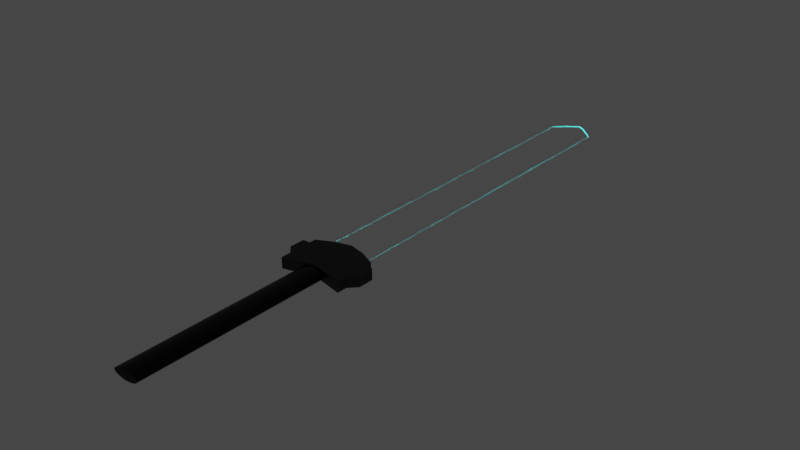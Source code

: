 # Source: voom_longsword.blend  (saved by Blender 3.1.7; exported with 4.5.12 LTS)
import bpy
from mathutils import Matrix  # noqa: F401  (used for matrix-valued properties, if any)

bpy.ops.wm.read_factory_settings(use_empty=True)
scene = bpy.context.scene
scene.name = 'Scene'

# ---- collections
col_collection = bpy.data.collections.new('Collection'); scene.collection.children.link(col_collection)

# ---- materials (node trees are filled in below, after node groups)
mat_material_001 = bpy.data.materials.new('Material.001')
mat_material_001.use_transparent_shadow = False
mat_material_002 = bpy.data.materials.new('Material.002')
mat_material_002.use_transparent_shadow = False
mat_material = bpy.data.materials.new('Material')
mat_material.alpha_threshold = 0.0
mat_material.use_transparent_shadow = False
mat_material.line_color = (0.0, 0.0, 0.0, 1.0)

# ---- node groups
ng_auto_smooth = bpy.data.node_groups.new('Auto Smooth', 'GeometryNodeTree')
_s = ng_auto_smooth.interface.new_socket(name='Geometry', in_out='OUTPUT', socket_type='NodeSocketGeometry')
_s = ng_auto_smooth.interface.new_socket(name='Geometry', in_out='INPUT', socket_type='NodeSocketGeometry')
_s = ng_auto_smooth.interface.new_socket(name='Angle', in_out='INPUT', socket_type='NodeSocketFloat')
_s.subtype = 'ANGLE'
_s.min_value = 0.0
_s.max_value = 3.142
ng_auto_smooth.is_modifier = True
_N = ng_auto_smooth.nodes; _L = ng_auto_smooth.links
n0 = _N.new('NodeGroupOutput'); n0.name = 'Group Output'; n0.location = (480, -100)
n1 = _N.new('NodeGroupInput'); n1.name = 'Group Input'; n1.location = (-420, -300)
n2 = _N.new('NodeGroupInput'); n2.name = 'Group Input.001'; n2.location = (-60, -100)
n3 = _N.new('GeometryNodeSetShadeSmooth'); n3.name = 'Set Shade Smooth'; n3.location = (120, -100)
n3.domain = 'EDGE'
n4 = _N.new('GeometryNodeSetShadeSmooth'); n4.name = 'Set Shade Smooth.001'; n4.location = (300, -100)
n5 = _N.new('GeometryNodeInputMeshEdgeAngle'); n5.name = 'Edge Angle'; n5.location = (-420, -220)
n6 = _N.new('GeometryNodeInputEdgeSmooth'); n6.name = 'Is Edge Smooth'; n6.location = (-60, -160)
n7 = _N.new('GeometryNodeInputShadeSmooth'); n7.name = 'Is Face Smooth'; n7.location = (-240, -340)
n8 = _N.new('FunctionNodeBooleanMath'); n8.name = 'Boolean Math'; n8.location = (-60, -220)
n9 = _N.new('FunctionNodeCompare'); n9.name = 'Compare'; n9.location = (-240, -180)
n9.operation = 'LESS_EQUAL'
_L.new(n5.outputs[0], n9.inputs[0])
_L.new(n4.outputs[0], n0.inputs[0])
_L.new(n1.outputs[1], n9.inputs[1])
_L.new(n9.outputs[0], n8.inputs[0])
_L.new(n7.outputs[0], n8.inputs[1])
_L.new(n2.outputs[0], n3.inputs[0])
_L.new(n6.outputs[0], n3.inputs[1])
_L.new(n3.outputs[0], n4.inputs[0])
_L.new(n8.outputs[0], n3.inputs[2])
n0.is_active_output = True

# ---- material node trees
mat_material_001.use_nodes = True; mat_material_001.node_tree.nodes.clear()
_N = mat_material_001.node_tree.nodes; _L = mat_material_001.node_tree.links
n0 = _N.new('ShaderNodeBsdfPrincipled'); n0.name = 'Principled BSDF'; n0.location = (10, 300)
n0.distribution = 'GGX'
n0.subsurface_method = 'RANDOM_WALK_SKIN'
n0.inputs[0].default_value = (0.02453, 0.8, 0.3444, 1.0)
n0.inputs[3].default_value = 1.45
n0.inputs[27].default_value = (0.03726, 0.943, 1.0, 1.0)
n0.inputs[28].default_value = 6.8
n1 = _N.new('ShaderNodeOutputMaterial'); n1.name = 'Material Output'; n1.location = (300, 300)
_L.new(n0.outputs[0], n1.inputs[0])
n1.is_active_output = True
mat_material_002.use_nodes = True; mat_material_002.node_tree.nodes.clear()
_N = mat_material_002.node_tree.nodes; _L = mat_material_002.node_tree.links
n0 = _N.new('ShaderNodeBsdfPrincipled'); n0.name = 'Principled BSDF'; n0.location = (10, 300)
n0.distribution = 'GGX'
n0.subsurface_method = 'RANDOM_WALK_SKIN'
n0.inputs[0].default_value = (0.05497, 0.05497, 0.05497, 1.0)
n0.inputs[1].default_value = 1.0
n0.inputs[3].default_value = 1.45
n0.inputs[27].default_value = (0.0, 0.0, 0.0, 1.0)
n0.inputs[28].default_value = 1.0
n1 = _N.new('ShaderNodeOutputMaterial'); n1.name = 'Material Output'; n1.location = (300, 300)
_L.new(n0.outputs[0], n1.inputs[0])
n1.is_active_output = True
mat_material.use_nodes = True; mat_material.node_tree.nodes.clear()
_N = mat_material.node_tree.nodes; _L = mat_material.node_tree.links
n0 = _N.new('ShaderNodeOutputMaterial'); n0.name = 'Material Output'; n0.location = (300, 300)
n1 = _N.new('ShaderNodeBsdfPrincipled'); n1.name = 'Principled BSDF'; n1.location = (10, 300)
n1.distribution = 'GGX'
n1.subsurface_method = 'RANDOM_WALK_SKIN'
n1.inputs[0].default_value = (0.01109, 0.01109, 0.01109, 1.0)
n1.inputs[1].default_value = 1.0
n1.inputs[2].default_value = 0.4
n1.inputs[3].default_value = 1.45
n1.inputs[27].default_value = (0.0, 0.0, 0.0, 1.0)
n1.inputs[28].default_value = 1.0
_L.new(n1.outputs[0], n0.inputs[0])
n0.is_active_output = True

# ---- world
world_world = bpy.data.worlds.new('World'); scene.world = world_world
world_world.use_nodes = True; world_world.node_tree.nodes.clear()
_N = world_world.node_tree.nodes; _L = world_world.node_tree.links
n0 = _N.new('ShaderNodeOutputWorld'); n0.name = 'World Output'; n0.location = (300, 300)
n1 = _N.new('ShaderNodeBackground'); n1.name = 'Background'; n1.location = (10, 300)
n1.inputs[0].default_value = (0.05088, 0.05088, 0.05088, 1.0)
_L.new(n1.outputs[0], n0.inputs[0])
n0.is_active_output = True
world_world.color = (0.05088, 0.05088, 0.05088)
world_world.use_sun_shadow = False
world_world.sun_shadow_jitter_overblur = 0.0

# ---- meshes
me_cube_001 = bpy.data.meshes.new('Cube.001')
me_cube_001.from_pydata([(-1.0, -1.0, -1.0), (-1.0, -1.0, 1.0), (-1.0, 1.005, -1.0), (-1.0, 1.005, 1.0), (1.0, -1.0, -1.0), (1.0, -1.0, 1.0), (1.0, 1.005, -1.0), (1.0, 1.005, 1.0), (0.0, 1.106, -1.0), (0.0, 1.106, 1.0), (-1.0, 1.005, 0.0), (-0.5, 1.063, -1.0), (0.5, 1.063, 1.0), (1.0, 1.005, 0.0), (0.5, 1.063, -1.0), (-0.5, 1.063, 1.0), (0.0, 1.106, 0.0), (-0.5, 1.063, 0.0), (0.5, 1.063, 0.0)], [], [(0, 1, 3, 10, 2), (18, 12, 7, 13), (6, 13, 7, 5, 4), (4, 5, 1, 0), (2, 11, 8, 14, 6, 4, 0), (7, 12, 9, 15, 3, 1, 5), (17, 15, 9, 16), (11, 17, 16, 8), (2, 10, 17, 11), (10, 3, 15, 17), (14, 18, 13, 6), (8, 16, 18, 14), (16, 9, 12, 18)])
_uv = me_cube_001.uv_layers.new(name='UVMap')
_uv.uv.foreach_set('vector', [0.375, 0.0, 0.625, 0.0, 0.625, 0.25, 0.5, 0.25, 0.375, 0.25, 0.5, 0.4375, 0.625, 0.4375, 0.625, 0.5, 0.5, 0.5, 0.375, 0.5, 0.5, 0.5, 0.625, 0.5, 0.625, 0.75, 0.375, 0.75, 0.375, 0.75, 0.625, 0.75, 0.625, 1.0, 0.375, 1.0, 0.125, 0.5, 0.1875, 0.5, 0.25, 0.5, 0.3125, 0.5, 0.375, 0.5, 0.375, 0.75, 0.125, 0.75, 0.625, 0.5, 0.6875, 0.5, 0.75, 0.5, 0.8125, 0.5, 0.875, 0.5, 0.875, 0.75, 0.625, 0.75, 0.5, 0.3125, 0.625, 0.3125, 0.625, 0.375, 0.5, 0.375, 0.375, 0.3125, 0.5, 0.3125, 0.5, 0.375, 0.375, 0.375, 0.375, 0.25, 0.5, 0.25, 0.5, 0.3125, 0.375, 0.3125, 0.5, 0.25, 0.625, 0.25, 0.625, 0.3125, 0.5, 0.3125, 0.375, 0.4375, 0.5, 0.4375, 0.5, 0.5, 0.375, 0.5, 0.375, 0.375, 0.5, 0.375, 0.5, 0.4375, 0.375, 0.4375, 0.5, 0.375, 0.625, 0.375, 0.625, 0.4375, 0.5, 0.4375])
me_cube_001.materials.append(mat_material_001)
me_cube_001.use_remesh_fix_poles = True
me_cube_001.use_remesh_preserve_attributes = False
me_cube_001.update()
me_cube_002 = bpy.data.meshes.new('Cube.002')
me_cube_002.from_pydata([(-1.0, -1.348, -1.0), (-1.0, -1.348, 1.0), (-1.0, 0.9263, -1.0), (-1.0, 0.9263, 1.0), (1.0, -1.348, -1.0), (1.0, -1.348, 1.0), (1.0, 0.9263, -1.0), (1.0, 0.9263, 1.0), (-1.0, -0.2578, -1.0), (-1.0, -0.2578, 1.0), (1.0, -0.2578, -1.0), (1.0, -0.2578, 1.0), (-1.0, -0.8239, -1.0), (-1.0, -1.348, 0.0), (-1.0, 0.3339, 1.0), (-1.0, 0.9263, 0.0), (0.0, 0.4796, -1.0), (0.0, 0.4796, 1.0), (1.0, 0.9263, 0.0), (1.0, 0.3339, -1.0), (1.0, -0.8239, 1.0), (1.0, -1.348, 0.0), (0.0, -2.227, -1.0), (0.0, -2.227, 1.0), (-1.0, 0.3339, -1.0), (-1.0, -0.8239, 1.0), (1.0, -0.8239, -1.0), (1.0, 0.3339, 1.0), (0.0, -0.9989, 1.0), (0.0, -0.9989, -1.0), (1.0, -0.2578, 0.0), (-1.0, -0.2578, 0.0), (-1.0, -0.8239, 0.0), (0.0, -0.2718, -1.0), (0.0, -0.2718, 1.0), (0.0, -1.663, 1.0), (0.0, -1.663, -1.0), (0.0, -2.227, 0.0), (1.0, -0.8239, 0.0), (0.5, -1.923, -1.0), (-0.5, -1.923, 1.0), (-0.5, -1.923, -1.0), (0.5, -1.923, 1.0), (-0.5, -1.923, 0.0), (0.5, -1.923, 0.0), (-1.237, 0.3339, 1.0), (-1.0, 0.9263, 1.0), (-1.0, 0.9263, 0.0), (-1.0, 0.9263, -1.0), (1.0, 0.9263, 0.0), (1.0, 0.9263, -1.0), (1.237, 0.3339, -1.0), (-1.237, 0.3339, -1.0), (-1.237, -0.2578, -1.0), (1.237, 0.3339, 1.0), (1.237, -0.2578, 1.0), (1.237, -0.2578, 0.0), (1.237, -0.2578, -1.0), (-1.237, -0.2578, 0.0), (-1.237, -0.2578, 1.0), (1.0, 0.9263, 1.0), (1.237, 0.3339, 0.0), (-1.237, 0.3339, 0.0), (-1.0, 1.69, 0.0), (-1.0, 1.69, -1.0), (0.0, 1.107, -1.0), (0.0, 1.107, 1.0), (1.0, 1.69, 1.0), (1.0, 1.69, 0.0), (1.0, 1.69, -1.0), (-1.0, 1.69, 1.0), (0.0, 1.107, 0.0), (1.0, -0.8239, 0.0), (1.0, -0.8239, -1.0), (1.0, -0.8239, 1.0), (1.237, -0.8239, 0.0), (1.237, -0.8239, 1.0), (1.237, -0.8239, -1.0), (-1.0, -0.8239, 0.0), (-1.0, -0.8239, -1.0), (-1.0, -0.8239, 1.0), (-1.237, -0.8239, 0.0), (-1.237, -0.8239, 1.0), (-1.237, -0.8239, -1.0)], [], [(10, 57, 77, 73), (15, 3, 70, 63), (38, 20, 5, 21), (43, 40, 1, 13), (36, 26, 4, 39, 22), (35, 25, 1, 40, 23), (34, 14, 9, 28), (33, 19, 10, 29), (15, 2, 48, 47), (32, 25, 9, 31), (12, 32, 31, 8), (0, 13, 32, 12), (13, 1, 25, 32), (2, 24, 52, 48), (14, 3, 46, 45), (59, 58, 81, 82), (24, 33, 29, 8), (2, 16, 33, 24), (16, 6, 19, 33), (27, 34, 28, 11), (7, 17, 34, 27), (17, 3, 14, 34), (20, 35, 23, 42, 5), (11, 28, 35, 20), (28, 9, 25, 35), (12, 36, 22, 41, 0), (8, 29, 36, 12), (29, 10, 26, 36), (41, 43, 13, 0), (39, 44, 37, 22), (44, 42, 23, 37), (26, 38, 21, 4), (10, 30, 38, 26), (30, 11, 20, 38), (2, 15, 63, 64), (3, 17, 66, 70), (17, 7, 67, 66), (57, 56, 75, 77), (3, 15, 47, 46), (27, 11, 55, 54), (21, 5, 42, 44), (4, 21, 44, 39), (22, 37, 43, 41), (37, 23, 40, 43), (62, 45, 46, 47), (61, 54, 55, 56), (51, 61, 56, 57), (50, 49, 61, 51), (49, 60, 54, 61), (52, 62, 47, 48), (53, 58, 62, 52), (58, 59, 45, 62), (18, 7, 60, 49), (8, 31, 78, 79), (24, 8, 53, 52), (10, 19, 51, 57), (7, 27, 54, 60), (6, 18, 49, 50), (19, 6, 50, 51), (9, 14, 45, 59), (71, 66, 67, 68), (65, 71, 68, 69), (64, 63, 71, 65), (63, 70, 66, 71), (18, 6, 69, 68), (7, 18, 68, 67), (16, 2, 64, 65), (6, 16, 65, 69), (72, 73, 77, 75), (74, 72, 75, 76), (55, 11, 74, 76), (30, 10, 73, 72), (56, 55, 76, 75), (11, 30, 72, 74), (78, 80, 82, 81), (79, 78, 81, 83), (31, 9, 80, 78), (9, 59, 82, 80), (53, 8, 79, 83), (58, 53, 83, 81)])
_uv = me_cube_002.uv_layers.new(name='UVMap')
_uv.uv.foreach_set('vector', [0.375, 0.625, 0.375, 0.625, 0.375, 0.625, 0.375, 0.625, 0.5, 0.25, 0.625, 0.25, 0.625, 0.25, 0.5, 0.25, 0.5, 0.6875, 0.625, 0.6875, 0.625, 0.75, 0.5, 0.75, 0.5, 0.9375, 0.625, 0.9375, 0.625, 1.0, 0.5, 1.0, 0.25, 0.6875, 0.375, 0.6875, 0.375, 0.75, 0.3125, 0.75, 0.25, 0.75, 0.75, 0.6875, 0.875, 0.6875, 0.875, 0.75, 0.8125, 0.75, 0.75, 0.75, 0.75, 0.5625, 0.875, 0.5625, 0.875, 0.625, 0.75, 0.625, 0.25, 0.5625, 0.375, 0.5625, 0.375, 0.625, 0.25, 0.625, 0.5, 0.25, 0.375, 0.25, 0.375, 0.25, 0.5, 0.25, 0.5, 0.0625, 0.625, 0.0625, 0.625, 0.125, 0.5, 0.125, 0.375, 0.0625, 0.5, 0.0625, 0.5, 0.125, 0.375, 0.125, 0.375, 0.0, 0.5, 0.0, 0.5, 0.0625, 0.375, 0.0625, 0.5, 0.0, 0.625, 0.0, 0.625, 0.0625, 0.5, 0.0625, 0.125, 0.5, 0.125, 0.5625, 0.125, 0.5625, 0.125, 0.5, 0.875, 0.5625, 0.875, 0.5, 0.875, 0.5, 0.875, 0.5625, 0.625, 0.125, 0.5, 0.125, 0.5, 0.125, 0.625, 0.125, 0.125, 0.5625, 0.25, 0.5625, 0.25, 0.625, 0.125, 0.625, 0.125, 0.5, 0.25, 0.5, 0.25, 0.5625, 0.125, 0.5625, 0.25, 0.5, 0.375, 0.5, 0.375, 0.5625, 0.25, 0.5625, 0.625, 0.5625, 0.75, 0.5625, 0.75, 0.625, 0.625, 0.625, 0.625, 0.5, 0.75, 0.5, 0.75, 0.5625, 0.625, 0.5625, 0.75, 0.5, 0.875, 0.5, 0.875, 0.5625, 0.75, 0.5625, 0.625, 0.6875, 0.75, 0.6875, 0.75, 0.75, 0.6875, 0.75, 0.625, 0.75, 0.625, 0.625, 0.75, 0.625, 0.75, 0.6875, 0.625, 0.6875, 0.75, 0.625, 0.875, 0.625, 0.875, 0.6875, 0.75, 0.6875, 0.125, 0.6875, 0.25, 0.6875, 0.25, 0.75, 0.1875, 0.75, 0.125, 0.75, 0.125, 0.625, 0.25, 0.625, 0.25, 0.6875, 0.125, 0.6875, 0.25, 0.625, 0.375, 0.625, 0.375, 0.6875, 0.25, 0.6875, 0.375, 0.9375, 0.5, 0.9375, 0.5, 1.0, 0.375, 1.0, 0.375, 0.8125, 0.5, 0.8125, 0.5, 0.875, 0.375, 0.875, 0.5, 0.8125, 0.625, 0.8125, 0.625, 0.875, 0.5, 0.875, 0.375, 0.6875, 0.5, 0.6875, 0.5, 0.75, 0.375, 0.75, 0.375, 0.625, 0.5, 0.625, 0.5, 0.6875, 0.375, 0.6875, 0.5, 0.625, 0.625, 0.625, 0.625, 0.6875, 0.5, 0.6875, 0.375, 0.25, 0.5, 0.25, 0.5, 0.25, 0.375, 0.25, 0.875, 0.5, 0.75, 0.5, 0.75, 0.5, 0.875, 0.5, 0.75, 0.5, 0.625, 0.5, 0.625, 0.5, 0.75, 0.5, 0.375, 0.625, 0.5, 0.625, 0.5, 0.625, 0.375, 0.625, 0.625, 0.25, 0.5, 0.25, 0.5, 0.25, 0.625, 0.25, 0.625, 0.5625, 0.625, 0.625, 0.625, 0.625, 0.625, 0.5625, 0.5, 0.75, 0.625, 0.75, 0.625, 0.8125, 0.5, 0.8125, 0.375, 0.75, 0.5, 0.75, 0.5, 0.8125, 0.375, 0.8125, 0.375, 0.875, 0.5, 0.875, 0.5, 0.9375, 0.375, 0.9375, 0.5, 0.875, 0.625, 0.875, 0.625, 0.9375, 0.5, 0.9375, 0.5, 0.1875, 0.625, 0.1875, 0.625, 0.25, 0.5, 0.25, 0.5, 0.5625, 0.625, 0.5625, 0.625, 0.625, 0.5, 0.625, 0.375, 0.5625, 0.5, 0.5625, 0.5, 0.625, 0.375, 0.625, 0.375, 0.5, 0.5, 0.5, 0.5, 0.5625, 0.375, 0.5625, 0.5, 0.5, 0.625, 0.5, 0.625, 0.5625, 0.5, 0.5625, 0.375, 0.1875, 0.5, 0.1875, 0.5, 0.25, 0.375, 0.25, 0.375, 0.125, 0.5, 0.125, 0.5, 0.1875, 0.375, 0.1875, 0.5, 0.125, 0.625, 0.125, 0.625, 0.1875, 0.5, 0.1875, 0.5, 0.5, 0.625, 0.5, 0.625, 0.5, 0.5, 0.5, 0.375, 0.125, 0.5, 0.125, 0.5, 0.125, 0.375, 0.125, 0.125, 0.5625, 0.125, 0.625, 0.125, 0.625, 0.125, 0.5625, 0.375, 0.625, 0.375, 0.5625, 0.375, 0.5625, 0.375, 0.625, 0.625, 0.5, 0.625, 0.5625, 0.625, 0.5625, 0.625, 0.5, 0.375, 0.5, 0.5, 0.5, 0.5, 0.5, 0.375, 0.5, 0.375, 0.5625, 0.375, 0.5, 0.375, 0.5, 0.375, 0.5625, 0.875, 0.625, 0.875, 0.5625, 0.875, 0.5625, 0.875, 0.625, 0.5, 0.375, 0.625, 0.375, 0.625, 0.5, 0.5, 0.5, 0.375, 0.375, 0.5, 0.375, 0.5, 0.5, 0.375, 0.5, 0.375, 0.25, 0.5, 0.25, 0.5, 0.375, 0.375, 0.375, 0.5, 0.25, 0.625, 0.25, 0.625, 0.375, 0.5, 0.375, 0.5, 0.5, 0.375, 0.5, 0.375, 0.5, 0.5, 0.5, 0.625, 0.5, 0.5, 0.5, 0.5, 0.5, 0.625, 0.5, 0.25, 0.5, 0.125, 0.5, 0.125, 0.5, 0.25, 0.5, 0.375, 0.5, 0.25, 0.5, 0.25, 0.5, 0.375, 0.5, 0.5, 0.625, 0.375, 0.625, 0.375, 0.625, 0.5, 0.625, 0.625, 0.625, 0.5, 0.625, 0.5, 0.625, 0.625, 0.625, 0.625, 0.625, 0.625, 0.625, 0.625, 0.625, 0.625, 0.625, 0.5, 0.625, 0.375, 0.625, 0.375, 0.625, 0.5, 0.625, 0.5, 0.625, 0.625, 0.625, 0.625, 0.625, 0.5, 0.625, 0.625, 0.625, 0.5, 0.625, 0.5, 0.625, 0.625, 0.625, 0.5, 0.125, 0.625, 0.125, 0.625, 0.125, 0.5, 0.125, 0.375, 0.125, 0.5, 0.125, 0.5, 0.125, 0.375, 0.125, 0.5, 0.125, 0.625, 0.125, 0.625, 0.125, 0.5, 0.125, 0.875, 0.625, 0.875, 0.625, 0.875, 0.625, 0.875, 0.625, 0.125, 0.625, 0.125, 0.625, 0.125, 0.625, 0.125, 0.625, 0.5, 0.125, 0.375, 0.125, 0.375, 0.125, 0.5, 0.125])
me_cube_002.materials.append(mat_material_002)
me_cube_002.use_remesh_fix_poles = True
me_cube_002.use_remesh_preserve_attributes = False
me_cube_002.update()
me_cylinder = bpy.data.meshes.new('Cylinder')
me_cylinder.from_pydata([(0.0, 1.0, -1.0), (0.0, 1.0, 1.0), (0.1951, 0.9808, -1.0), (0.1951, 0.9808, 1.0), (0.3827, 0.9239, -1.0), (0.3827, 0.9239, 1.0), (0.5556, 0.8315, -1.0), (0.5556, 0.8315, 1.0), (0.7071, 0.7071, -1.0), (0.7071, 0.7071, 1.0), (0.8315, 0.5556, -1.0), (0.8315, 0.5556, 1.0), (0.9239, 0.3827, -1.0), (0.9239, 0.3827, 1.0), (0.9808, 0.1951, -1.0), (0.9808, 0.1951, 1.0), (1.0, -4.371e-08, -1.0), (1.0, -4.371e-08, 1.0), (0.9808, -0.1951, -1.0), (0.9808, -0.1951, 1.0), (0.9239, -0.3827, -1.0), (0.9239, -0.3827, 1.0), (0.8315, -0.5556, -1.0), (0.8315, -0.5556, 1.0), (0.7071, -0.7071, -1.0), (0.7071, -0.7071, 1.0), (0.5556, -0.8315, -1.0), (0.5556, -0.8315, 1.0), (0.3827, -0.9239, -1.0), (0.3827, -0.9239, 1.0), (0.1951, -0.9808, -1.0), (0.1951, -0.9808, 1.0), (-8.742e-08, -1.0, -1.0), (-8.742e-08, -1.0, 1.0), (-0.1951, -0.9808, -1.0), (-0.1951, -0.9808, 1.0), (-0.3827, -0.9239, -1.0), (-0.3827, -0.9239, 1.0), (-0.5556, -0.8315, -1.0), (-0.5556, -0.8315, 1.0), (-0.7071, -0.7071, -1.0), (-0.7071, -0.7071, 1.0), (-0.8315, -0.5556, -1.0), (-0.8315, -0.5556, 1.0), (-0.9239, -0.3827, -1.0), (-0.9239, -0.3827, 1.0), (-0.9808, -0.1951, -1.0), (-0.9808, -0.1951, 1.0), (-1.0, 1.192e-08, -1.0), (-1.0, 1.192e-08, 1.0), (-0.9808, 0.1951, -1.0), (-0.9808, 0.1951, 1.0), (-0.9239, 0.3827, -1.0), (-0.9239, 0.3827, 1.0), (-0.8315, 0.5556, -1.0), (-0.8315, 0.5556, 1.0), (-0.7071, 0.7071, -1.0), (-0.7071, 0.7071, 1.0), (-0.5556, 0.8315, -1.0), (-0.5556, 0.8315, 1.0), (-0.3827, 0.9239, -1.0), (-0.3827, 0.9239, 1.0), (-0.1951, 0.9808, -1.0), (-0.1951, 0.9808, 1.0)], [], [(0, 1, 3, 2), (2, 3, 5, 4), (4, 5, 7, 6), (6, 7, 9, 8), (8, 9, 11, 10), (10, 11, 13, 12), (12, 13, 15, 14), (14, 15, 17, 16), (16, 17, 19, 18), (18, 19, 21, 20), (20, 21, 23, 22), (22, 23, 25, 24), (24, 25, 27, 26), (26, 27, 29, 28), (28, 29, 31, 30), (30, 31, 33, 32), (32, 33, 35, 34), (34, 35, 37, 36), (36, 37, 39, 38), (38, 39, 41, 40), (40, 41, 43, 42), (42, 43, 45, 44), (44, 45, 47, 46), (46, 47, 49, 48), (48, 49, 51, 50), (50, 51, 53, 52), (52, 53, 55, 54), (54, 55, 57, 56), (56, 57, 59, 58), (58, 59, 61, 60), (3, 1, 63, 61, 59, 57, 55, 53, 51, 49, 47, 45, 43, 41, 39, 37, 35, 33, 31, 29, 27, 25, 23, 21, 19, 17, 15, 13, 11, 9, 7, 5), (60, 61, 63, 62), (62, 63, 1, 0), (0, 2, 4, 6, 8, 10, 12, 14, 16, 18, 20, 22, 24, 26, 28, 30, 32, 34, 36, 38, 40, 42, 44, 46, 48, 50, 52, 54, 56, 58, 60, 62)])
me_cylinder.polygons.foreach_set('use_smooth', [True] * 34)
_uv = me_cylinder.uv_layers.new(name='UVMap')
_uv.uv.foreach_set('vector', [1.0, 0.5, 1.0, 1.0, 0.9688, 1.0, 0.9688, 0.5, 0.9688, 0.5, 0.9688, 1.0, 0.9375, 1.0, 0.9375, 0.5, 0.9375, 0.5, 0.9375, 1.0, 0.9062, 1.0, 0.9062, 0.5, 0.9062, 0.5, 0.9062, 1.0, 0.875, 1.0, 0.875, 0.5, 0.875, 0.5, 0.875, 1.0, 0.8438, 1.0, 0.8438, 0.5, 0.8438, 0.5, 0.8438, 1.0, 0.8125, 1.0, 0.8125, 0.5, 0.8125, 0.5, 0.8125, 1.0, 0.7812, 1.0, 0.7812, 0.5, 0.7812, 0.5, 0.7812, 1.0, 0.75, 1.0, 0.75, 0.5, 0.75, 0.5, 0.75, 1.0, 0.7188, 1.0, 0.7188, 0.5, 0.7188, 0.5, 0.7188, 1.0, 0.6875, 1.0, 0.6875, 0.5, 0.6875, 0.5, 0.6875, 1.0, 0.6562, 1.0, 0.6562, 0.5, 0.6562, 0.5, 0.6562, 1.0, 0.625, 1.0, 0.625, 0.5, 0.625, 0.5, 0.625, 1.0, 0.5938, 1.0, 0.5938, 0.5, 0.5938, 0.5, 0.5938, 1.0, 0.5625, 1.0, 0.5625, 0.5, 0.5625, 0.5, 0.5625, 1.0, 0.5312, 1.0, 0.5312, 0.5, 0.5312, 0.5, 0.5312, 1.0, 0.5, 1.0, 0.5, 0.5, 0.5, 0.5, 0.5, 1.0, 0.4688, 1.0, 0.4688, 0.5, 0.4688, 0.5, 0.4688, 1.0, 0.4375, 1.0, 0.4375, 0.5, 0.4375, 0.5, 0.4375, 1.0, 0.4062, 1.0, 0.4062, 0.5, 0.4062, 0.5, 0.4062, 1.0, 0.375, 1.0, 0.375, 0.5, 0.375, 0.5, 0.375, 1.0, 0.3438, 1.0, 0.3438, 0.5, 0.3438, 0.5, 0.3438, 1.0, 0.3125, 1.0, 0.3125, 0.5, 0.3125, 0.5, 0.3125, 1.0, 0.2812, 1.0, 0.2812, 0.5, 0.2812, 0.5, 0.2812, 1.0, 0.25, 1.0, 0.25, 0.5, 0.25, 0.5, 0.25, 1.0, 0.2188, 1.0, 0.2188, 0.5, 0.2188, 0.5, 0.2188, 1.0, 0.1875, 1.0, 0.1875, 0.5, 0.1875, 0.5, 0.1875, 1.0, 0.1562, 1.0, 0.1562, 0.5, 0.1562, 0.5, 0.1562, 1.0, 0.125, 1.0, 0.125, 0.5, 0.125, 0.5, 0.125, 1.0, 0.09375, 1.0, 0.09375, 0.5, 0.09375, 0.5, 0.09375, 1.0, 0.0625, 1.0, 0.0625, 0.5, 0.2968, 0.4854, 0.25, 0.49, 0.2032, 0.4854, 0.1582, 0.4717, 0.1167, 0.4496, 0.08029, 0.4197, 0.05045, 0.3833, 0.02827, 0.3418, 0.01461, 0.2968, 0.01, 0.25, 0.01461, 0.2032, 0.02827, 0.1582, 0.05045, 0.1167, 0.08029, 0.08029, 0.1167, 0.05045, 0.1582, 0.02827, 0.2032, 0.01461, 0.25, 0.01, 0.2968, 0.01461, 0.3418, 0.02827, 0.3833, 0.05045, 0.4197, 0.08029, 0.4496, 0.1167, 0.4717, 0.1582, 0.4854, 0.2032, 0.49, 0.25, 0.4854, 0.2968, 0.4717, 0.3418, 0.4496, 0.3833, 0.4197, 0.4197, 0.3833, 0.4496, 0.3418, 0.4717, 0.0625, 0.5, 0.0625, 1.0, 0.03125, 1.0, 0.03125, 0.5, 0.03125, 0.5, 0.03125, 1.0, 0.0, 1.0, 0.0, 0.5, 0.75, 0.49, 0.7968, 0.4854, 0.8418, 0.4717, 0.8833, 0.4496, 0.9197, 0.4197, 0.9496, 0.3833, 0.9717, 0.3418, 0.9854, 0.2968, 0.99, 0.25, 0.9854, 0.2032, 0.9717, 0.1582, 0.9496, 0.1167, 0.9197, 0.08029, 0.8833, 0.05045, 0.8418, 0.02827, 0.7968, 0.01461, 0.75, 0.01, 0.7032, 0.01461, 0.6582, 0.02827, 0.6167, 0.05045, 0.5803, 0.08029, 0.5504, 0.1167, 0.5283, 0.1582, 0.5146, 0.2032, 0.51, 0.25, 0.5146, 0.2968, 0.5283, 0.3418, 0.5504, 0.3833, 0.5803, 0.4197, 0.6167, 0.4496, 0.6582, 0.4717, 0.7032, 0.4854])
me_cylinder.materials.append(mat_material)
me_cylinder.use_remesh_fix_poles = True
me_cylinder.use_remesh_preserve_attributes = False
me_cylinder.update()

# ---- objects
ob_cube = bpy.data.objects.new('Cube', me_cube_001)
ob_cube_001 = bpy.data.objects.new('Cube.001', me_cube_002)
ob_cylinder = bpy.data.objects.new('Cylinder', me_cylinder)

# ---- transforms, parenting, visibility, modifiers, constraints
ob_cube.location = (0.0, 0.0, 0.0)
ob_cube.scale = (-0.1202, 1.0, 0.001637)
_m = ob_cube.modifiers.new('Wireframe', 'WIREFRAME')
_m.thickness = 0.001
_m.offset = 0.6259
_m.use_even_offset = False
ob_cube_001.location = (0.0, -1.044, 0.0)
ob_cube_001.scale = (0.1708, -0.07251, 0.02908)
_m = ob_cube_001.modifiers.new('Wireframe', 'WIREFRAME')
_m.use_replace = False
ob_cylinder.location = (0.0, -1.625, 0.0)
ob_cylinder.rotation_euler = (1.571, -0.0, 0.0)
ob_cylinder.scale = (-0.06871, -0.02495, -0.5526)
_m = ob_cylinder.modifiers.new('Auto Smooth', 'NODES')
_m.node_group = ng_auto_smooth
_gi = [s.identifier for s in ng_auto_smooth.interface.items_tree if s.item_type == 'SOCKET' and s.in_out == 'INPUT']
_m[_gi[1]] = 0.5236  # Angle

# ---- collection membership
col_collection.objects.link(ob_cube)
col_collection.objects.link(ob_cube_001)
col_collection.objects.link(ob_cylinder)

# ---- scene / render settings (as saved in the file)
scene.frame_start = 0; scene.frame_end = 0; scene.frame_set(0)
scene.render.engine = 'BLENDER_EEVEE_NEXT'
scene.cycles.sampling_pattern = 'TABULATED_SOBOL'
scene.cycles.use_light_tree = False
scene.view_settings.view_transform = 'Filmic'
bpy.context.view_layer.update()

# ---- added for rendering (the .blend has no active camera): camera
cam_auto = bpy.data.cameras.new('AutoCamera')
cam_auto.lens = 50.0
cam_auto.sensor_width = 36.0
cam_auto.clip_end = 1000.0
ob_auto_camera = bpy.data.objects.new('AutoCamera', cam_auto)
scene.collection.objects.link(ob_auto_camera)
ob_auto_camera.location = (3.06408, -4.21242, 2.45127)
ob_auto_camera.rotation_euler = (1.09748, -7.21219e-08, 0.694738)
scene.camera = ob_auto_camera
bpy.context.view_layer.update()

